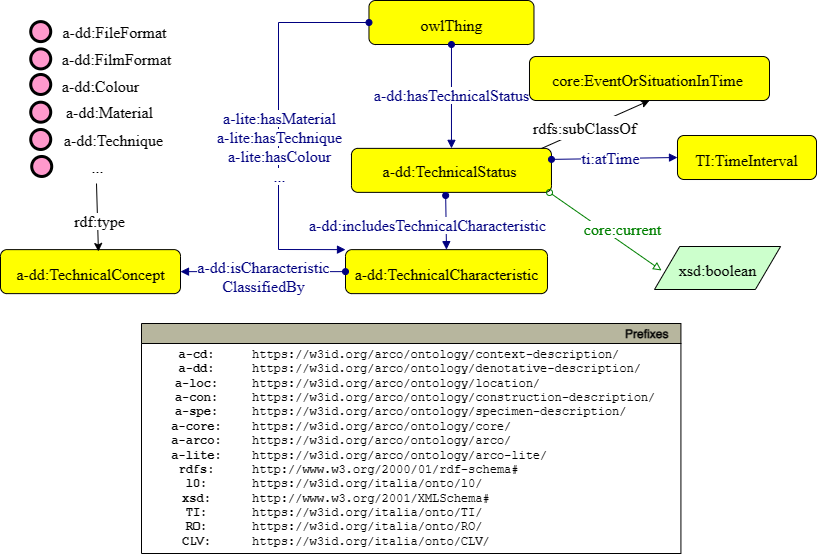

The diagram above was exported from draw.io. Its source (the exported page's mxGraphModel, read from the mxfile embedded in the PNG):
<mxGraphModel dx="629" dy="1048" grid="0" gridSize="10" guides="1" tooltips="1" connect="1" arrows="1" fold="1" page="1" pageScale="1" pageWidth="827" pageHeight="1169" math="0" shadow="0">
  <root>
    <mxCell id="0" />
    <mxCell id="1" parent="0" />
    <mxCell id="gQadtr7fhFTBAZOFieXE-47" style="graphMlID=n9;shape=ellipse;fillColor=#ff99cc;strokeColor=#000000;strokeWidth=3.0" parent="1" vertex="1">
      <mxGeometry x="33.22" y="177.98187499999995" width="20" height="20" as="geometry" />
    </mxCell>
    <mxCell id="gQadtr7fhFTBAZOFieXE-48" value="a-dd:Colour" style="text;html=1;spacing=0;align=center;fontFamily=dialog;fontSize=16;fontStyle=0;fontColor=#000000" parent="1" vertex="1">
      <mxGeometry x="68.99999999999997" y="175.98000000000002" width="68.57" height="23.42" as="geometry" />
    </mxCell>
    <mxCell id="gQadtr7fhFTBAZOFieXE-49" style="graphMlID=n9;shape=ellipse;fillColor=#ff99cc;strokeColor=#000000;strokeWidth=3.0" parent="1" vertex="1">
      <mxGeometry x="33.22" y="205.69000000000005" width="20" height="20" as="geometry" />
    </mxCell>
    <mxCell id="gQadtr7fhFTBAZOFieXE-50" value="a-dd:Material" style="text;html=1;spacing=0;align=center;fontFamily=dialog;fontSize=16;fontStyle=0;fontColor=#000000" parent="1" vertex="1">
      <mxGeometry x="77.22" y="201.69000000000005" width="68.57" height="19.71" as="geometry" />
    </mxCell>
    <mxCell id="gQadtr7fhFTBAZOFieXE-51" style="graphMlID=n9;shape=ellipse;fillColor=#ff99cc;strokeColor=#000000;strokeWidth=3.0" parent="1" vertex="1">
      <mxGeometry x="33.22" y="232.98187499999995" width="20" height="20" as="geometry" />
    </mxCell>
    <mxCell id="gQadtr7fhFTBAZOFieXE-52" value="a-dd:Technique" style="text;html=1;spacing=0;align=center;fontFamily=dialog;fontSize=16;fontStyle=0;fontColor=#000000" parent="1" vertex="1">
      <mxGeometry x="81.71000000000001" y="229.56000000000006" width="68.57" height="23.42" as="geometry" />
    </mxCell>
    <mxCell id="gQadtr7fhFTBAZOFieXE-53" style="graphMlID=n9;shape=ellipse;fillColor=#ff99cc;strokeColor=#000000;strokeWidth=3.0" parent="1" vertex="1">
      <mxGeometry x="34.22" y="259.98187500000006" width="20" height="20" as="geometry" />
    </mxCell>
    <mxCell id="gQadtr7fhFTBAZOFieXE-54" value="..." style="text;html=1;spacing=0;align=center;fontFamily=dialog;fontSize=16;fontStyle=0;fontColor=#000000" parent="1" vertex="1">
      <mxGeometry x="65.99999999999997" y="256.56000000000006" width="68.57" height="23.42" as="geometry" />
    </mxCell>
    <mxCell id="gQadtr7fhFTBAZOFieXE-55" style="graphMlID=n4;shape=rect;rounded=1;arcsize=30;fillColor=#ffff00;strokeColor=#000000;strokeWidth=1.0" parent="1" vertex="1">
      <mxGeometry x="371.47" y="104" width="165" height="44" as="geometry" />
    </mxCell>
    <mxCell id="gQadtr7fhFTBAZOFieXE-56" value="owlThing" style="text;html=1;spacing=0;align=center;fontFamily=dialog;fontSize=16;fontStyle=0;fontColor=#000000" parent="gQadtr7fhFTBAZOFieXE-55" vertex="1">
      <mxGeometry x="37.36532062581821" y="10.578125" width="90.26935874836346" height="22.84375" as="geometry" />
    </mxCell>
    <mxCell id="gQadtr7fhFTBAZOFieXE-57" value="" style="graphMlID=e0;rounded=0;endArrow=block;strokeColor=#000080;strokeWidth=1.0;startArrow=oval;startFill=1;endFill=1;entryX=0.5;entryY=0;entryDx=0;entryDy=0;" parent="1" source="gQadtr7fhFTBAZOFieXE-55" target="gQadtr7fhFTBAZOFieXE-59" edge="1">
      <mxGeometry relative="1" as="geometry">
        <mxPoint x="669.9925000000001" y="210.87" as="sourcePoint" />
        <mxPoint x="582" y="266.87" as="targetPoint" />
      </mxGeometry>
    </mxCell>
    <mxCell id="gQadtr7fhFTBAZOFieXE-58" value="&lt;span style=&quot;background-color: rgb(255 , 255 , 255)&quot;&gt;a-dd:hasTechnicalStatus&lt;/span&gt;" style="text;html=1;spacing=0;align=center;fontFamily=dialog;fontSize=16;fontStyle=0;fontColor=#000080" parent="gQadtr7fhFTBAZOFieXE-57" vertex="1">
      <mxGeometry width="116.953125" height="22.84375" relative="1" as="geometry">
        <mxPoint x="-58" y="-15" as="offset" />
      </mxGeometry>
    </mxCell>
    <mxCell id="gQadtr7fhFTBAZOFieXE-59" style="graphMlID=n4;shape=rect;rounded=1;arcsize=30;fillColor=#ffff00;strokeColor=#000000;strokeWidth=1.0" parent="1" vertex="1">
      <mxGeometry x="353.97" y="251.87" width="200" height="44" as="geometry" />
    </mxCell>
    <mxCell id="gQadtr7fhFTBAZOFieXE-60" value="a-dd:TechnicalStatus" style="text;html=1;spacing=0;align=center;fontFamily=dialog;fontSize=16;fontStyle=0;fontColor=#000000" parent="gQadtr7fhFTBAZOFieXE-59" vertex="1">
      <mxGeometry x="43.637710687164294" y="9.58" width="109.41532382539975" height="19.42" as="geometry" />
    </mxCell>
    <mxCell id="gQadtr7fhFTBAZOFieXE-61" value="" style="graphMlID=e0;rounded=0;endArrow=block;strokeColor=#000080;strokeWidth=1.0;startArrow=oval;startFill=1;endFill=1;entryX=0.5;entryY=0;entryDx=0;entryDy=0;exitX=0.471;exitY=1.071;exitDx=0;exitDy=0;exitPerimeter=0;" parent="1" source="gQadtr7fhFTBAZOFieXE-59" target="gQadtr7fhFTBAZOFieXE-63" edge="1">
      <mxGeometry relative="1" as="geometry">
        <mxPoint x="422" y="320.87" as="sourcePoint" />
        <mxPoint x="684.77" y="412.87" as="targetPoint" />
      </mxGeometry>
    </mxCell>
    <mxCell id="gQadtr7fhFTBAZOFieXE-62" value="&lt;span style=&quot;background-color: rgb(255 , 255 , 255)&quot;&gt;a-dd:includesTechnicalCharacteristic&lt;/span&gt;" style="text;html=1;spacing=0;align=center;fontFamily=dialog;fontSize=16;fontStyle=0;fontColor=#000080" parent="gQadtr7fhFTBAZOFieXE-61" vertex="1">
      <mxGeometry width="116.953125" height="22.84375" relative="1" as="geometry">
        <mxPoint x="-77" y="-12" as="offset" />
      </mxGeometry>
    </mxCell>
    <mxCell id="gQadtr7fhFTBAZOFieXE-63" style="graphMlID=n4;shape=rect;rounded=1;arcsize=30;fillColor=#ffff00;strokeColor=#000000;strokeWidth=1.0" parent="1" vertex="1">
      <mxGeometry x="348" y="353.13" width="201.97" height="44" as="geometry" />
    </mxCell>
    <mxCell id="gQadtr7fhFTBAZOFieXE-64" value="a-dd:TechnicalCharacteristic" style="text;html=1;spacing=0;align=center;fontFamily=dialog;fontSize=16;fontStyle=0;fontColor=#000000" parent="gQadtr7fhFTBAZOFieXE-63" vertex="1">
      <mxGeometry x="45.737417010887896" y="10.578125" width="110.49516597822405" height="22.84375" as="geometry" />
    </mxCell>
    <mxCell id="gQadtr7fhFTBAZOFieXE-65" style="graphMlID=n4;shape=rect;rounded=1;arcsize=30;fillColor=#ffff00;strokeColor=#000000;strokeWidth=1.0" parent="1" vertex="1">
      <mxGeometry x="3" y="353.13" width="180" height="44" as="geometry" />
    </mxCell>
    <mxCell id="gQadtr7fhFTBAZOFieXE-66" value="a-dd:TechnicalConcept" style="text;html=1;spacing=0;align=center;fontFamily=dialog;fontSize=16;fontStyle=0;fontColor=#000000" parent="gQadtr7fhFTBAZOFieXE-65" vertex="1">
      <mxGeometry x="40.762167955438045" y="10.578125" width="98.4756640891238" height="22.84375" as="geometry" />
    </mxCell>
    <mxCell id="gQadtr7fhFTBAZOFieXE-69" value="" style="graphMlID=e1;rounded=0;endArrow=classic;strokeColor=#000000;strokeWidth=1.0;startArrow=none;startFill=1;endFill=1;entryX=0.544;entryY=0.042;entryDx=0;entryDy=0;entryPerimeter=0;" parent="1" target="gQadtr7fhFTBAZOFieXE-65" edge="1">
      <mxGeometry relative="1" as="geometry">
        <mxPoint x="99" y="287" as="sourcePoint" />
        <mxPoint x="41" y="330" as="targetPoint" />
      </mxGeometry>
    </mxCell>
    <mxCell id="gQadtr7fhFTBAZOFieXE-70" value="&lt;span style=&quot;background-color: rgb(255 , 255 , 255)&quot;&gt;rdf:type&lt;/span&gt;" style="text;html=1;spacing=0;align=center;fontFamily=dialog;fontSize=16;fontStyle=0;fontColor=#000000" parent="gQadtr7fhFTBAZOFieXE-69" vertex="1">
      <mxGeometry width="76.15625" height="22.84375" relative="1" as="geometry">
        <mxPoint x="-36" y="-10" as="offset" />
      </mxGeometry>
    </mxCell>
    <mxCell id="gQadtr7fhFTBAZOFieXE-71" style="graphMlID=n9;shape=ellipse;fillColor=#ff99cc;strokeColor=#000000;strokeWidth=3.0" parent="1" vertex="1">
      <mxGeometry x="33.22" y="125.11187499999994" width="20" height="20" as="geometry" />
    </mxCell>
    <mxCell id="gQadtr7fhFTBAZOFieXE-72" value="a-dd:FileFormat" style="text;html=1;spacing=0;align=center;fontFamily=dialog;fontSize=16;fontStyle=0;fontColor=#000000" parent="1" vertex="1">
      <mxGeometry x="82.64999999999995" y="122" width="68.57" height="19.71" as="geometry" />
    </mxCell>
    <mxCell id="gQadtr7fhFTBAZOFieXE-73" style="graphMlID=n9;shape=ellipse;fillColor=#ff99cc;strokeColor=#000000;strokeWidth=3.0" parent="1" vertex="1">
      <mxGeometry x="33.22" y="152.4018749999999" width="20" height="20" as="geometry" />
    </mxCell>
    <mxCell id="gQadtr7fhFTBAZOFieXE-74" value="a-dd:FilmFormat" style="text;html=1;spacing=0;align=center;fontFamily=dialog;fontSize=16;fontStyle=0;fontColor=#000000" parent="1" vertex="1">
      <mxGeometry x="84.22000000000001" y="148.98000000000002" width="68.57" height="23.42" as="geometry" />
    </mxCell>
    <mxCell id="gQadtr7fhFTBAZOFieXE-75" style="edgeStyle=none;curved=1;rounded=0;sketch=1;hachureGap=4;orthogonalLoop=1;jettySize=auto;html=1;exitX=1;exitY=0.75;exitDx=0;exitDy=0;fontFamily=Architects Daughter;fontSource=https%3A%2F%2Ffonts.googleapis.com%2Fcss%3Ffamily%3DArchitects%2BDaughter;fontSize=16;endArrow=open;startSize=14;endSize=14;sourcePerimeterSpacing=8;targetPerimeterSpacing=8;" parent="1" source="gQadtr7fhFTBAZOFieXE-76" edge="1">
      <mxGeometry relative="1" as="geometry">
        <mxPoint x="135.22" y="193.4542407127051" as="targetPoint" />
      </mxGeometry>
    </mxCell>
    <mxCell id="gQadtr7fhFTBAZOFieXE-76" value="..." style="text;html=1;spacing=0;align=center;fontFamily=dialog;fontSize=16;fontStyle=0;fontColor=#000000" parent="1" vertex="1">
      <mxGeometry x="65.99999999999997" y="175.98000000000002" width="68.57" height="23.42" as="geometry" />
    </mxCell>
    <mxCell id="gQadtr7fhFTBAZOFieXE-77" value="" style="graphMlID=e0;rounded=0;endArrow=block;strokeColor=#000080;strokeWidth=1.0;startArrow=oval;startFill=1;endFill=1;entryX=1;entryY=0.5;entryDx=0;entryDy=0;exitX=0;exitY=0.5;exitDx=0;exitDy=0;" parent="1" source="gQadtr7fhFTBAZOFieXE-63" target="gQadtr7fhFTBAZOFieXE-65" edge="1">
      <mxGeometry relative="1" as="geometry">
        <mxPoint x="428" y="453" as="sourcePoint" />
        <mxPoint x="692" y="396" as="targetPoint" />
      </mxGeometry>
    </mxCell>
    <mxCell id="gQadtr7fhFTBAZOFieXE-78" value="&lt;span style=&quot;background-color: rgb(255 , 255 , 255)&quot;&gt;a-dd:isCharacteristic&lt;br&gt;ClassifiedBy&lt;/span&gt;" style="text;html=1;spacing=0;align=center;fontFamily=dialog;fontSize=16;fontStyle=0;fontColor=#000080" parent="gQadtr7fhFTBAZOFieXE-77" vertex="1">
      <mxGeometry width="116.953125" height="22.84375" relative="1" as="geometry">
        <mxPoint x="-57" y="-20" as="offset" />
      </mxGeometry>
    </mxCell>
    <mxCell id="gQadtr7fhFTBAZOFieXE-79" style="rounded=0;orthogonalLoop=1;jettySize=auto;html=1;exitX=0.95;exitY=0.003;exitDx=0;exitDy=0;entryX=0.5;entryY=1;entryDx=0;entryDy=0;exitPerimeter=0;" parent="1" source="gQadtr7fhFTBAZOFieXE-59" target="gQadtr7fhFTBAZOFieXE-81" edge="1">
      <mxGeometry relative="1" as="geometry" />
    </mxCell>
    <mxCell id="gQadtr7fhFTBAZOFieXE-80" value="&lt;span style=&quot;font-family: &amp;#34;dialog&amp;#34; ; font-size: 16px&quot;&gt;rdfs:subClassOf&lt;/span&gt;" style="edgeLabel;html=1;align=center;verticalAlign=middle;resizable=0;points=[];fontSize=20;fontFamily=Architects Daughter;" parent="gQadtr7fhFTBAZOFieXE-79" vertex="1" connectable="0">
      <mxGeometry x="-0.2146" y="-1" relative="1" as="geometry">
        <mxPoint y="-4" as="offset" />
      </mxGeometry>
    </mxCell>
    <mxCell id="gQadtr7fhFTBAZOFieXE-81" style="graphMlID=n4;shape=rect;rounded=1;arcsize=30;fillColor=#ffff00;strokeColor=#000000;strokeWidth=1.0;labelBackgroundColor=none;" parent="1" vertex="1">
      <mxGeometry x="532" y="160" width="240" height="44" as="geometry" />
    </mxCell>
    <mxCell id="gQadtr7fhFTBAZOFieXE-82" value="core:EventOrSituationInTime" style="text;html=1;spacing=0;align=center;fontFamily=dialog;fontSize=16;fontStyle=0;labelBackgroundColor=#FF9999;" parent="gQadtr7fhFTBAZOFieXE-81" vertex="1">
      <mxGeometry x="52.36525282459715" y="9.58" width="131.2983885904797" height="19.42" as="geometry" />
    </mxCell>
    <mxCell id="gQadtr7fhFTBAZOFieXE-83" style="graphMlID=n4;shape=rect;rounded=1;arcsize=30;fillColor=#ffff00;strokeColor=#000000;strokeWidth=1.0" parent="1" vertex="1">
      <mxGeometry x="680" y="239" width="139" height="44" as="geometry" />
    </mxCell>
    <mxCell id="gQadtr7fhFTBAZOFieXE-84" value="TI:TimeInterval" style="text;html=1;spacing=0;align=center;fontFamily=dialog;fontSize=16;fontStyle=0;fontColor=#000000" parent="gQadtr7fhFTBAZOFieXE-83" vertex="1">
      <mxGeometry x="31.477451921143825" y="10.578125" width="76.04509615771227" height="22.84375" as="geometry" />
    </mxCell>
    <mxCell id="gQadtr7fhFTBAZOFieXE-85" value="" style="graphMlID=e0;rounded=0;endArrow=block;strokeColor=#000080;strokeWidth=1.0;startArrow=oval;startFill=1;endFill=1;exitX=1;exitY=0.25;exitDx=0;exitDy=0;entryX=0;entryY=0.5;entryDx=0;entryDy=0;" parent="1" source="gQadtr7fhFTBAZOFieXE-59" target="gQadtr7fhFTBAZOFieXE-83" edge="1">
      <mxGeometry relative="1" as="geometry">
        <mxPoint x="521.0299999999997" y="178.0000000000001" as="sourcePoint" />
        <mxPoint x="659.06" y="198.87" as="targetPoint" />
      </mxGeometry>
    </mxCell>
    <mxCell id="gQadtr7fhFTBAZOFieXE-86" value="ti:atTime" style="text;html=1;spacing=0;align=center;fontFamily=dialog;fontSize=16;fontStyle=0;fontColor=#000080;labelBackgroundColor=default;" parent="gQadtr7fhFTBAZOFieXE-85" vertex="1">
      <mxGeometry width="80" height="22.84" relative="1" as="geometry">
        <mxPoint x="-44" y="-14" as="offset" />
      </mxGeometry>
    </mxCell>
    <mxCell id="gQadtr7fhFTBAZOFieXE-87" value="" style="graphMlID=e2;rounded=0;endArrow=block;strokeColor=#008000;strokeWidth=1.0;startArrow=oval;startFill=0;endFill=0;entryX=0.056;entryY=0.558;entryDx=0;entryDy=0;entryPerimeter=0;" parent="1" target="gQadtr7fhFTBAZOFieXE-89" edge="1">
      <mxGeometry relative="1" as="geometry">
        <mxPoint x="552" y="296" as="sourcePoint" />
        <mxPoint x="702.0174841053583" y="410" as="targetPoint" />
      </mxGeometry>
    </mxCell>
    <mxCell id="gQadtr7fhFTBAZOFieXE-88" value="&lt;span style=&quot;background-color: rgb(255 , 255 , 255)&quot;&gt;core:current&lt;br&gt;&lt;/span&gt;" style="text;html=1;spacing=0;align=center;fontFamily=dialog;fontSize=16;fontStyle=0;fontColor=#008000" parent="gQadtr7fhFTBAZOFieXE-87" vertex="1">
      <mxGeometry width="102.82" height="20" relative="1" as="geometry">
        <mxPoint x="-34" y="-16" as="offset" />
      </mxGeometry>
    </mxCell>
    <mxCell id="gQadtr7fhFTBAZOFieXE-89" style="graphMlID=n6;shape=parallelogram;fillColor=#ccffcc;strokeColor=#000000;strokeWidth=1.0" parent="1" vertex="1">
      <mxGeometry x="657" y="350.0000000000001" width="126.0949682107173" height="43" as="geometry" />
    </mxCell>
    <mxCell id="gQadtr7fhFTBAZOFieXE-90" value="xsd:boolean" style="text;html=1;spacing=0;align=center;fontFamily=dialog;fontSize=16;fontStyle=0;fontColor=#000000" parent="gQadtr7fhFTBAZOFieXE-89" vertex="1">
      <mxGeometry x="26.56310910535865" y="10.078125" width="72.96875" height="22.84375" as="geometry" />
    </mxCell>
    <mxCell id="gQadtr7fhFTBAZOFieXE-91" value="" style="graphMlID=e0;rounded=0;endArrow=block;strokeColor=#000080;strokeWidth=1.0;startArrow=oval;startFill=1;endFill=1;entryX=0;entryY=0;entryDx=0;entryDy=0;exitX=0;exitY=0.5;exitDx=0;exitDy=0;" parent="1" source="gQadtr7fhFTBAZOFieXE-55" target="gQadtr7fhFTBAZOFieXE-63" edge="1">
      <mxGeometry relative="1" as="geometry">
        <mxPoint x="362" y="385.1300000000001" as="sourcePoint" />
        <mxPoint x="203" y="384" as="targetPoint" />
        <Array as="points">
          <mxPoint x="281" y="126" />
          <mxPoint x="281" y="353" />
        </Array>
      </mxGeometry>
    </mxCell>
    <mxCell id="gQadtr7fhFTBAZOFieXE-92" value="&lt;span style=&quot;background-color: rgb(255, 255, 255);&quot;&gt;a-lite:hasMaterial&lt;br&gt;a-lite:hasTechnique&lt;br&gt;a-lite:hasColour&lt;br&gt;...&lt;/span&gt;" style="text;html=1;spacing=0;align=center;fontFamily=dialog;fontSize=16;fontStyle=0;fontColor=#000080" parent="gQadtr7fhFTBAZOFieXE-91" vertex="1">
      <mxGeometry width="116.953125" height="22.84375" relative="1" as="geometry">
        <mxPoint x="-57" y="-20" as="offset" />
      </mxGeometry>
    </mxCell>
  </root>
</mxGraphModel>